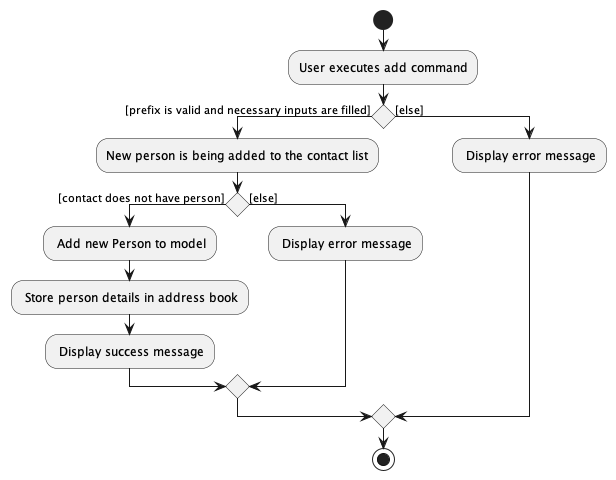

The diagram above was rendered by PlantUML. Its source (embedded in the PNG):
@startuml
start
:User executes add command;
'Since the beta syntax does not support placing the condition outside the
'diamond we place it as the true branch instead.

if () then ([prefix is valid and necessary inputs are filled])
    :New person is being added to the contact list;
    if () then ([contact does not have person])
        : Add new Person to model;
        : Store person details in address book;
        : Display success message;
    else ([else])
    : Display error message;
    endif
else ([else])
    : Display error message;
endif
stop
@enduml